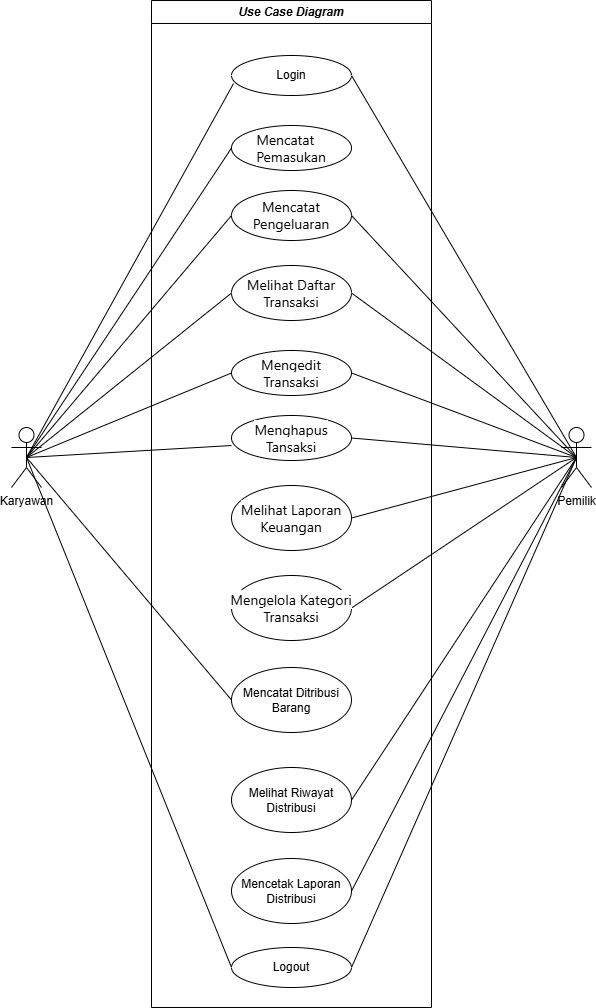

The diagram above was exported from draw.io. Its source (the exported page's mxGraphModel, read from the mxfile embedded in the PNG):
<mxGraphModel dx="1163" dy="716" grid="1" gridSize="10" guides="1" tooltips="1" connect="1" arrows="1" fold="1" page="1" pageScale="1" pageWidth="850" pageHeight="1100" math="0" shadow="0">
  <root>
    <mxCell id="0" />
    <mxCell id="1" parent="0" />
    <mxCell id="-CIsHNdacfX2C-PG1zb3-10" style="rounded=0;orthogonalLoop=1;jettySize=auto;html=1;exitX=0.5;exitY=0.5;exitDx=0;exitDy=0;exitPerimeter=0;entryX=1;entryY=0.5;entryDx=0;entryDy=0;endArrow=none;startFill=0;" parent="1" source="-CIsHNdacfX2C-PG1zb3-1" target="-CIsHNdacfX2C-PG1zb3-4" edge="1">
      <mxGeometry relative="1" as="geometry" />
    </mxCell>
    <mxCell id="-CIsHNdacfX2C-PG1zb3-12" style="rounded=0;orthogonalLoop=1;jettySize=auto;html=1;exitX=0.5;exitY=0.5;exitDx=0;exitDy=0;exitPerimeter=0;entryX=1;entryY=0.5;entryDx=0;entryDy=0;endArrow=none;startFill=0;" parent="1" source="-CIsHNdacfX2C-PG1zb3-1" target="-CIsHNdacfX2C-PG1zb3-6" edge="1">
      <mxGeometry relative="1" as="geometry" />
    </mxCell>
    <mxCell id="-CIsHNdacfX2C-PG1zb3-14" style="rounded=0;orthogonalLoop=1;jettySize=auto;html=1;exitX=0.5;exitY=0.5;exitDx=0;exitDy=0;exitPerimeter=0;entryX=1;entryY=0.5;entryDx=0;entryDy=0;endArrow=none;startFill=0;" parent="1" source="-CIsHNdacfX2C-PG1zb3-1" target="-CIsHNdacfX2C-PG1zb3-7" edge="1">
      <mxGeometry relative="1" as="geometry" />
    </mxCell>
    <mxCell id="-CIsHNdacfX2C-PG1zb3-15" style="rounded=0;orthogonalLoop=1;jettySize=auto;html=1;exitX=0.5;exitY=0.5;exitDx=0;exitDy=0;exitPerimeter=0;entryX=1;entryY=0.5;entryDx=0;entryDy=0;endArrow=none;startFill=0;" parent="1" source="-CIsHNdacfX2C-PG1zb3-1" target="-CIsHNdacfX2C-PG1zb3-8" edge="1">
      <mxGeometry relative="1" as="geometry" />
    </mxCell>
    <mxCell id="PaOSEHuivedLfygMDXVy-4" style="rounded=0;orthogonalLoop=1;jettySize=auto;html=1;exitX=0.5;exitY=0.5;exitDx=0;exitDy=0;exitPerimeter=0;entryX=1;entryY=0.5;entryDx=0;entryDy=0;endArrow=none;startFill=0;" parent="1" source="-CIsHNdacfX2C-PG1zb3-1" target="rDdpRKm8MzPnryCLPahQ-2" edge="1">
      <mxGeometry relative="1" as="geometry" />
    </mxCell>
    <mxCell id="PaOSEHuivedLfygMDXVy-5" style="rounded=0;orthogonalLoop=1;jettySize=auto;html=1;exitX=0.5;exitY=0.5;exitDx=0;exitDy=0;exitPerimeter=0;entryX=1;entryY=0.5;entryDx=0;entryDy=0;endArrow=none;startFill=0;" parent="1" source="-CIsHNdacfX2C-PG1zb3-1" target="rDdpRKm8MzPnryCLPahQ-3" edge="1">
      <mxGeometry relative="1" as="geometry" />
    </mxCell>
    <mxCell id="PaOSEHuivedLfygMDXVy-6" style="rounded=0;orthogonalLoop=1;jettySize=auto;html=1;exitX=0.5;exitY=0.5;exitDx=0;exitDy=0;exitPerimeter=0;entryX=1;entryY=0.5;entryDx=0;entryDy=0;endArrow=none;startFill=0;" parent="1" source="-CIsHNdacfX2C-PG1zb3-1" target="rDdpRKm8MzPnryCLPahQ-5" edge="1">
      <mxGeometry relative="1" as="geometry" />
    </mxCell>
    <mxCell id="PaOSEHuivedLfygMDXVy-7" style="rounded=0;orthogonalLoop=1;jettySize=auto;html=1;exitX=0.5;exitY=0.5;exitDx=0;exitDy=0;exitPerimeter=0;entryX=1;entryY=0.5;entryDx=0;entryDy=0;endArrow=none;startFill=0;" parent="1" source="-CIsHNdacfX2C-PG1zb3-1" target="rDdpRKm8MzPnryCLPahQ-1" edge="1">
      <mxGeometry relative="1" as="geometry" />
    </mxCell>
    <mxCell id="9IlfaJ1EdeczvY3xlRlh-7" style="rounded=0;orthogonalLoop=1;jettySize=auto;html=1;exitX=0.5;exitY=0.5;exitDx=0;exitDy=0;exitPerimeter=0;entryX=1;entryY=0.5;entryDx=0;entryDy=0;endArrow=none;startFill=0;" edge="1" parent="1" source="-CIsHNdacfX2C-PG1zb3-1" target="9IlfaJ1EdeczvY3xlRlh-2">
      <mxGeometry relative="1" as="geometry" />
    </mxCell>
    <mxCell id="9IlfaJ1EdeczvY3xlRlh-8" style="rounded=0;orthogonalLoop=1;jettySize=auto;html=1;exitX=0.5;exitY=0.5;exitDx=0;exitDy=0;exitPerimeter=0;entryX=1;entryY=0.5;entryDx=0;entryDy=0;endArrow=none;startFill=0;" edge="1" parent="1" source="-CIsHNdacfX2C-PG1zb3-1" target="9IlfaJ1EdeczvY3xlRlh-4">
      <mxGeometry relative="1" as="geometry" />
    </mxCell>
    <mxCell id="-CIsHNdacfX2C-PG1zb3-1" value="Pemilik" style="shape=umlActor;verticalLabelPosition=bottom;verticalAlign=top;html=1;outlineConnect=0;" parent="1" vertex="1">
      <mxGeometry x="650" y="490" width="30" height="60" as="geometry" />
    </mxCell>
    <mxCell id="-CIsHNdacfX2C-PG1zb3-11" style="rounded=0;orthogonalLoop=1;jettySize=auto;html=1;exitX=0.5;exitY=0.5;exitDx=0;exitDy=0;exitPerimeter=0;entryX=0;entryY=0.5;entryDx=0;entryDy=0;endArrow=none;startFill=0;" parent="1" source="-CIsHNdacfX2C-PG1zb3-3" target="-CIsHNdacfX2C-PG1zb3-5" edge="1">
      <mxGeometry relative="1" as="geometry" />
    </mxCell>
    <mxCell id="-CIsHNdacfX2C-PG1zb3-13" style="rounded=0;orthogonalLoop=1;jettySize=auto;html=1;exitX=0.5;exitY=0.5;exitDx=0;exitDy=0;exitPerimeter=0;entryX=0;entryY=0.5;entryDx=0;entryDy=0;endArrow=none;startFill=0;" parent="1" source="-CIsHNdacfX2C-PG1zb3-3" target="-CIsHNdacfX2C-PG1zb3-7" edge="1">
      <mxGeometry relative="1" as="geometry" />
    </mxCell>
    <mxCell id="-CIsHNdacfX2C-PG1zb3-16" style="rounded=0;orthogonalLoop=1;jettySize=auto;html=1;exitX=0.5;exitY=0.5;exitDx=0;exitDy=0;exitPerimeter=0;entryX=0;entryY=0.5;entryDx=0;entryDy=0;endArrow=none;startFill=0;" parent="1" source="-CIsHNdacfX2C-PG1zb3-3" target="-CIsHNdacfX2C-PG1zb3-8" edge="1">
      <mxGeometry relative="1" as="geometry" />
    </mxCell>
    <mxCell id="PaOSEHuivedLfygMDXVy-1" style="rounded=0;orthogonalLoop=1;jettySize=auto;html=1;exitX=0.5;exitY=0.5;exitDx=0;exitDy=0;exitPerimeter=0;entryX=0;entryY=0.5;entryDx=0;entryDy=0;endArrow=none;startFill=0;" parent="1" source="-CIsHNdacfX2C-PG1zb3-3" target="-CIsHNdacfX2C-PG1zb3-6" edge="1">
      <mxGeometry relative="1" as="geometry" />
    </mxCell>
    <mxCell id="PaOSEHuivedLfygMDXVy-2" style="rounded=0;orthogonalLoop=1;jettySize=auto;html=1;exitX=0.5;exitY=0.5;exitDx=0;exitDy=0;exitPerimeter=0;entryX=0;entryY=0.5;entryDx=0;entryDy=0;endArrow=none;startFill=0;" parent="1" source="-CIsHNdacfX2C-PG1zb3-3" target="rDdpRKm8MzPnryCLPahQ-5" edge="1">
      <mxGeometry relative="1" as="geometry" />
    </mxCell>
    <mxCell id="9IlfaJ1EdeczvY3xlRlh-5" style="rounded=0;orthogonalLoop=1;jettySize=auto;html=1;exitX=0.5;exitY=0.5;exitDx=0;exitDy=0;exitPerimeter=0;entryX=0;entryY=0.5;entryDx=0;entryDy=0;endArrow=none;startFill=0;" edge="1" parent="1" source="-CIsHNdacfX2C-PG1zb3-3" target="9IlfaJ1EdeczvY3xlRlh-1">
      <mxGeometry relative="1" as="geometry" />
    </mxCell>
    <mxCell id="-CIsHNdacfX2C-PG1zb3-3" value="Karyawan" style="shape=umlActor;verticalLabelPosition=bottom;verticalAlign=top;html=1;outlineConnect=0;" parent="1" vertex="1">
      <mxGeometry x="100" y="490" width="30" height="60" as="geometry" />
    </mxCell>
    <mxCell id="-CIsHNdacfX2C-PG1zb3-9" style="rounded=0;orthogonalLoop=1;jettySize=auto;html=1;exitX=0.5;exitY=0.5;exitDx=0;exitDy=0;exitPerimeter=0;entryX=0.017;entryY=0.7;entryDx=0;entryDy=0;entryPerimeter=0;endArrow=none;startFill=0;" parent="1" source="-CIsHNdacfX2C-PG1zb3-3" target="-CIsHNdacfX2C-PG1zb3-4" edge="1">
      <mxGeometry relative="1" as="geometry" />
    </mxCell>
    <mxCell id="-CIsHNdacfX2C-PG1zb3-18" value="&lt;i&gt;Use Case Diagram&lt;/i&gt;" style="swimlane;whiteSpace=wrap;html=1;" parent="1" vertex="1">
      <mxGeometry x="240" y="63" width="280" height="1007" as="geometry" />
    </mxCell>
    <mxCell id="-CIsHNdacfX2C-PG1zb3-4" value="Login" style="ellipse;whiteSpace=wrap;html=1;" parent="-CIsHNdacfX2C-PG1zb3-18" vertex="1">
      <mxGeometry x="80" y="55" width="120" height="40" as="geometry" />
    </mxCell>
    <mxCell id="-CIsHNdacfX2C-PG1zb3-5" value="&lt;div style=&quot;text-align: start;&quot;&gt;&lt;font face=&quot;__Inter_d65c78, __Inter_Fallback_d65c78, ui-sans-serif, system-ui, sans-serif, Apple Color Emoji, Segoe UI Emoji, Segoe UI Symbol, Noto Color Emoji&quot;&gt;&lt;span style=&quot;font-size: 14px; text-wrap-mode: nowrap; background-color: light-dark(#ffffff, var(--ge-dark-color, #121212));&quot;&gt;Mencatat&lt;/span&gt;&lt;/font&gt;&lt;/div&gt;&lt;div style=&quot;text-align: start;&quot;&gt;&lt;font face=&quot;__Inter_d65c78, __Inter_Fallback_d65c78, ui-sans-serif, system-ui, sans-serif, Apple Color Emoji, Segoe UI Emoji, Segoe UI Symbol, Noto Color Emoji&quot;&gt;&lt;span style=&quot;font-size: 14px; text-wrap-mode: nowrap; background-color: light-dark(#ffffff, var(--ge-dark-color, #121212));&quot;&gt;Pemasukan&lt;/span&gt;&lt;/font&gt;&lt;/div&gt;" style="ellipse;whiteSpace=wrap;html=1;" parent="-CIsHNdacfX2C-PG1zb3-18" vertex="1">
      <mxGeometry x="80" y="125" width="120" height="45" as="geometry" />
    </mxCell>
    <mxCell id="-CIsHNdacfX2C-PG1zb3-7" value="&lt;span style=&quot;font-family: __Inter_d65c78, __Inter_Fallback_d65c78, ui-sans-serif, system-ui, sans-serif, &amp;quot;Apple Color Emoji&amp;quot;, &amp;quot;Segoe UI Emoji&amp;quot;, &amp;quot;Segoe UI Symbol&amp;quot;, &amp;quot;Noto Color Emoji&amp;quot;; font-size: 14px; text-align: start; text-wrap-mode: nowrap; background-color: light-dark(#ffffff, var(--ge-dark-color, #121212));&quot;&gt;&lt;font&gt;Melihat Daftar&lt;/font&gt;&lt;/span&gt;&lt;div&gt;&lt;span style=&quot;font-family: __Inter_d65c78, __Inter_Fallback_d65c78, ui-sans-serif, system-ui, sans-serif, &amp;quot;Apple Color Emoji&amp;quot;, &amp;quot;Segoe UI Emoji&amp;quot;, &amp;quot;Segoe UI Symbol&amp;quot;, &amp;quot;Noto Color Emoji&amp;quot;; font-size: 14px; text-align: start; text-wrap-mode: nowrap; background-color: light-dark(#ffffff, var(--ge-dark-color, #121212));&quot;&gt;&lt;font&gt;Transaksi&lt;/font&gt;&lt;/span&gt;&lt;/div&gt;" style="ellipse;whiteSpace=wrap;html=1;" parent="-CIsHNdacfX2C-PG1zb3-18" vertex="1">
      <mxGeometry x="80" y="265" width="120" height="55" as="geometry" />
    </mxCell>
    <mxCell id="-CIsHNdacfX2C-PG1zb3-6" value="&lt;span style=&quot;font-family: __Inter_d65c78, __Inter_Fallback_d65c78, ui-sans-serif, system-ui, sans-serif, &amp;quot;Apple Color Emoji&amp;quot;, &amp;quot;Segoe UI Emoji&amp;quot;, &amp;quot;Segoe UI Symbol&amp;quot;, &amp;quot;Noto Color Emoji&amp;quot;; font-size: 14px; text-align: start; text-wrap-mode: nowrap; background-color: light-dark(#ffffff, var(--ge-dark-color, #121212));&quot;&gt;&lt;font&gt;Mencatat&lt;/font&gt;&lt;/span&gt;&lt;div&gt;&lt;span style=&quot;font-family: __Inter_d65c78, __Inter_Fallback_d65c78, ui-sans-serif, system-ui, sans-serif, &amp;quot;Apple Color Emoji&amp;quot;, &amp;quot;Segoe UI Emoji&amp;quot;, &amp;quot;Segoe UI Symbol&amp;quot;, &amp;quot;Noto Color Emoji&amp;quot;; font-size: 14px; text-align: start; text-wrap-mode: nowrap; background-color: light-dark(#ffffff, var(--ge-dark-color, #121212));&quot;&gt;&lt;font&gt;Pengeluaran&lt;/font&gt;&lt;/span&gt;&lt;/div&gt;" style="ellipse;whiteSpace=wrap;html=1;" parent="-CIsHNdacfX2C-PG1zb3-18" vertex="1">
      <mxGeometry x="80" y="190" width="120" height="50" as="geometry" />
    </mxCell>
    <mxCell id="-CIsHNdacfX2C-PG1zb3-8" value="&lt;span style=&quot;font-family: __Inter_d65c78, __Inter_Fallback_d65c78, ui-sans-serif, system-ui, sans-serif, &amp;quot;Apple Color Emoji&amp;quot;, &amp;quot;Segoe UI Emoji&amp;quot;, &amp;quot;Segoe UI Symbol&amp;quot;, &amp;quot;Noto Color Emoji&amp;quot;; font-size: 14px; text-align: start; text-wrap-mode: nowrap; background-color: light-dark(#ffffff, var(--ge-dark-color, #121212));&quot;&gt;&lt;font&gt;Mengedit&lt;/font&gt;&lt;/span&gt;&lt;div&gt;&lt;span style=&quot;font-family: __Inter_d65c78, __Inter_Fallback_d65c78, ui-sans-serif, system-ui, sans-serif, &amp;quot;Apple Color Emoji&amp;quot;, &amp;quot;Segoe UI Emoji&amp;quot;, &amp;quot;Segoe UI Symbol&amp;quot;, &amp;quot;Noto Color Emoji&amp;quot;; font-size: 14px; text-align: start; text-wrap-mode: nowrap; background-color: light-dark(#ffffff, var(--ge-dark-color, #121212));&quot;&gt;&lt;font&gt;Transaksi&lt;/font&gt;&lt;/span&gt;&lt;/div&gt;" style="ellipse;whiteSpace=wrap;html=1;" parent="-CIsHNdacfX2C-PG1zb3-18" vertex="1">
      <mxGeometry x="80" y="350" width="120" height="45" as="geometry" />
    </mxCell>
    <mxCell id="rDdpRKm8MzPnryCLPahQ-1" value="&lt;div style=&quot;&quot;&gt;&lt;font face=&quot;__Inter_d65c78, __Inter_Fallback_d65c78, ui-sans-serif, system-ui, sans-serif, Apple Color Emoji, Segoe UI Emoji, Segoe UI Symbol, Noto Color Emoji&quot;&gt;&lt;span style=&quot;font-size: 14px; text-wrap-mode: nowrap; background-color: light-dark(#ffffff, var(--ge-dark-color, #121212));&quot;&gt;Menghapus&lt;/span&gt;&lt;/font&gt;&lt;/div&gt;&lt;div style=&quot;&quot;&gt;&lt;font face=&quot;__Inter_d65c78, __Inter_Fallback_d65c78, ui-sans-serif, system-ui, sans-serif, Apple Color Emoji, Segoe UI Emoji, Segoe UI Symbol, Noto Color Emoji&quot;&gt;&lt;span style=&quot;font-size: 14px; text-wrap-mode: nowrap; background-color: light-dark(#ffffff, var(--ge-dark-color, #121212));&quot;&gt;Tansaksi&lt;/span&gt;&lt;/font&gt;&lt;/div&gt;" style="ellipse;whiteSpace=wrap;html=1;align=center;" parent="-CIsHNdacfX2C-PG1zb3-18" vertex="1">
      <mxGeometry x="80" y="415" width="120" height="45" as="geometry" />
    </mxCell>
    <mxCell id="rDdpRKm8MzPnryCLPahQ-2" value="&lt;div style=&quot;&quot;&gt;&lt;font face=&quot;__Inter_d65c78, __Inter_Fallback_d65c78, ui-sans-serif, system-ui, sans-serif, Apple Color Emoji, Segoe UI Emoji, Segoe UI Symbol, Noto Color Emoji&quot;&gt;&lt;span style=&quot;font-size: 14px; text-wrap-mode: nowrap; background-color: light-dark(#ffffff, var(--ge-dark-color, #121212));&quot;&gt;Melihat Laporan&lt;/span&gt;&lt;/font&gt;&lt;/div&gt;&lt;div style=&quot;&quot;&gt;&lt;font face=&quot;__Inter_d65c78, __Inter_Fallback_d65c78, ui-sans-serif, system-ui, sans-serif, Apple Color Emoji, Segoe UI Emoji, Segoe UI Symbol, Noto Color Emoji&quot;&gt;&lt;span style=&quot;font-size: 14px; text-wrap-mode: nowrap; background-color: light-dark(#ffffff, var(--ge-dark-color, #121212));&quot;&gt;Keuangan&lt;/span&gt;&lt;/font&gt;&lt;/div&gt;" style="ellipse;whiteSpace=wrap;html=1;align=center;" parent="-CIsHNdacfX2C-PG1zb3-18" vertex="1">
      <mxGeometry x="80" y="485" width="120" height="65" as="geometry" />
    </mxCell>
    <mxCell id="rDdpRKm8MzPnryCLPahQ-3" value="&lt;font face=&quot;__Inter_d65c78, __Inter_Fallback_d65c78, ui-sans-serif, system-ui, sans-serif, Apple Color Emoji, Segoe UI Emoji, Segoe UI Symbol, Noto Color Emoji&quot;&gt;&lt;span style=&quot;font-size: 14px; text-wrap-mode: nowrap; background-color: light-dark(#ffffff, var(--ge-dark-color, #121212));&quot;&gt;Mengelola Kategori&lt;/span&gt;&lt;/font&gt;&lt;div&gt;&lt;font face=&quot;__Inter_d65c78, __Inter_Fallback_d65c78, ui-sans-serif, system-ui, sans-serif, Apple Color Emoji, Segoe UI Emoji, Segoe UI Symbol, Noto Color Emoji&quot;&gt;&lt;span style=&quot;font-size: 14px; text-wrap-mode: nowrap; background-color: light-dark(#ffffff, var(--ge-dark-color, #121212));&quot;&gt;Transaksi&lt;/span&gt;&lt;/font&gt;&lt;/div&gt;" style="ellipse;whiteSpace=wrap;html=1;align=center;" parent="-CIsHNdacfX2C-PG1zb3-18" vertex="1">
      <mxGeometry x="80" y="575" width="120" height="65" as="geometry" />
    </mxCell>
    <mxCell id="rDdpRKm8MzPnryCLPahQ-5" value="&lt;span&gt;Logout&lt;/span&gt;" style="ellipse;whiteSpace=wrap;html=1;" parent="-CIsHNdacfX2C-PG1zb3-18" vertex="1">
      <mxGeometry x="80" y="947" width="120" height="40" as="geometry" />
    </mxCell>
    <mxCell id="9IlfaJ1EdeczvY3xlRlh-1" value="Mencatat Ditribusi Barang" style="ellipse;whiteSpace=wrap;html=1;align=center;" vertex="1" parent="-CIsHNdacfX2C-PG1zb3-18">
      <mxGeometry x="80" y="667" width="120" height="65" as="geometry" />
    </mxCell>
    <mxCell id="9IlfaJ1EdeczvY3xlRlh-2" value="Melihat Riwayat Distribusi" style="ellipse;whiteSpace=wrap;html=1;align=center;" vertex="1" parent="-CIsHNdacfX2C-PG1zb3-18">
      <mxGeometry x="80" y="767" width="120" height="65" as="geometry" />
    </mxCell>
    <mxCell id="9IlfaJ1EdeczvY3xlRlh-4" value="Mencetak Laporan Distribusi" style="ellipse;whiteSpace=wrap;html=1;align=center;" vertex="1" parent="-CIsHNdacfX2C-PG1zb3-18">
      <mxGeometry x="80" y="858" width="120" height="65" as="geometry" />
    </mxCell>
    <mxCell id="PaOSEHuivedLfygMDXVy-3" style="rounded=0;orthogonalLoop=1;jettySize=auto;html=1;exitX=0.5;exitY=0.5;exitDx=0;exitDy=0;exitPerimeter=0;entryX=0;entryY=0.667;entryDx=0;entryDy=0;entryPerimeter=0;endArrow=none;startFill=0;" parent="1" source="-CIsHNdacfX2C-PG1zb3-3" target="rDdpRKm8MzPnryCLPahQ-1" edge="1">
      <mxGeometry relative="1" as="geometry" />
    </mxCell>
  </root>
</mxGraphModel>